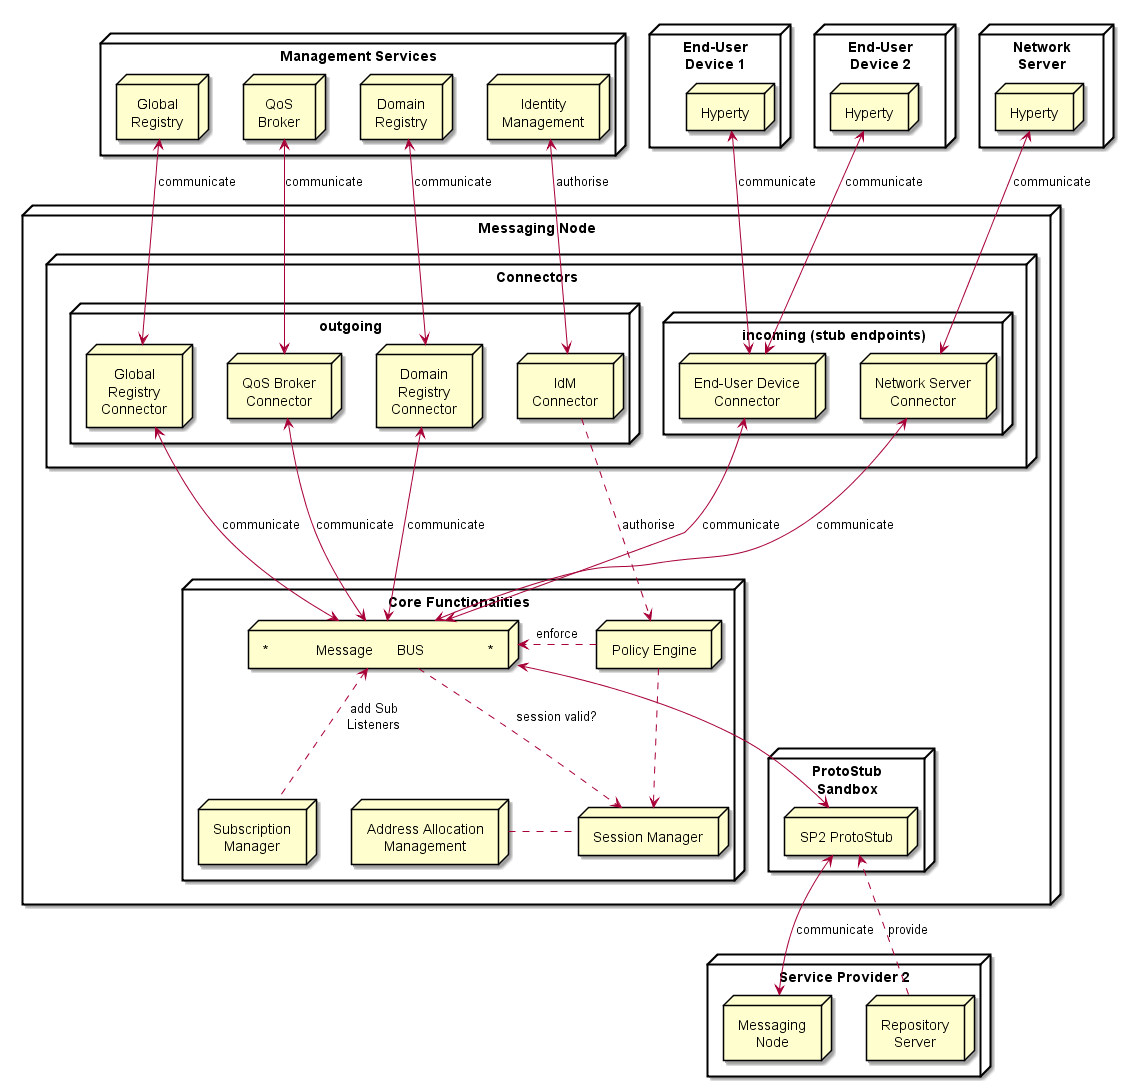

The diagram above was rendered by PlantUML. Its source (embedded in the PNG):
@startuml "msg-node-architecture.png"


node "Management Services" as Man1 {
	node "Global\nRegistry" as GReg
	node "Domain\nRegistry" as DomReg
	node "Identity\nManagement" as IdM1
	node "QoS\nBroker" as QoS
}

node "Service Provider 2" as SP2 {
	node "Messaging\nNode" as Msg2
	node "Repository\nServer" as Repo2
}

node "End-User\nDevice 1" as User1 {
	node "Hyperty" as H1
}

node "End-User\nDevice 2" as User2 {
	node "Hyperty" as H2
}

node "Network\nServer" as Net {
	node "Hyperty" as H3
}

node "Messaging Node" as msg {


 node "ProtoStub\nSandbox" as Proto1Sand {

	 node "SP2 ProtoStub" as Proto1
 }

node "Connectors" as Conn {
	node "outgoing" as ConnOut {
		node "IdM\nConnector" as ConnIdM
		node "Global\nRegistry\nConnector" as ConnGReg
		node "Domain\nRegistry\nConnector" as ConnDomReg
		node "QoS Broker\nConnector" as ConnQoS
	}
	node "incoming (stub endpoints)" as ConnIn {
		node "End-User Device\nConnector" as ConnUser
		node "Network Server\nConnector" as ConnNet
	}
}


node "Core Functionalities" as core {

 node "*            Message      BUS                *" as Bus

 node "Policy Engine" as BusPEP

 node "Session Manager" as Reg

 node "Address Allocation\nManagement" as ID

 node "Subscription\nManager" as Sub

 }

Repo2 ..down-> Proto1: provide

Msg2 <-left-> Proto1 : communicate

 Bus <-right-> Proto1

 BusPEP ..right-> Bus : enforce

 ConnIdM ..down-> BusPEP : authorise

 BusPEP .down-> Reg

 Reg .left. ID

 Reg <-up. Bus: session valid?

 Sub -up.> Bus: add Sub\nListeners

 ConnIdM <-up-> IdM1 : authorise

 Bus <-up-> ConnUser : communicate
 ConnUser <-up-> H1 : communicate

 ConnUser <-up-> H2 : communicate

 Bus <-up-> ConnNet : communicate
 ConnNet <-up-> H3 : communicate

 Bus <-up-> ConnGReg : communicate
 Bus <-up-> ConnDomReg : communicate
 ConnGReg <-up-> GReg : communicate
 ConnDomReg <-up-> DomReg : communicate
 ConnQoS <-up-> QoS : communicate
 Bus <-up-> ConnQoS : communicate


@enduml